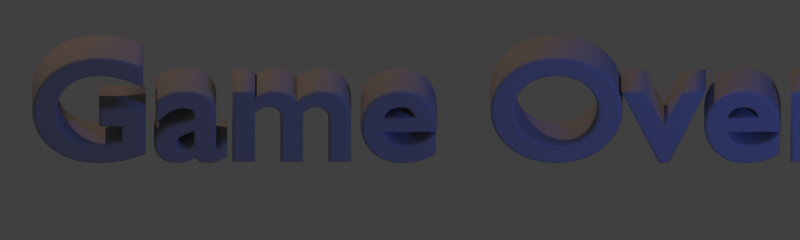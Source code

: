 # Source: text.blend  (saved by Blender 2.73.0; exported with 4.5.12 LTS)
import bpy
from mathutils import Matrix  # noqa: F401  (used for matrix-valued properties, if any)

bpy.ops.wm.read_factory_settings(use_empty=True)
scene = bpy.context.scene
scene.name = 'Scene'

# ---- collections
col_collection_1 = bpy.data.collections.new('Collection 1'); scene.collection.children.link(col_collection_1)

# ---- materials (node trees are filled in below, after node groups)
mat_default = bpy.data.materials.new('Default')
mat_default.alpha_threshold = 0.0
mat_default.use_transparent_shadow = False
mat_default.diffuse_color = (0.3931, 0.3931, 0.3931, 1.0)
mat_default.roughness = 0.5
mat_default.specular_intensity = 1.0
mat_default.line_color = (0.0, 0.0, 0.0, 1.0)
mat_skullhole = bpy.data.materials.new('SkullHole')
mat_skullhole.alpha_threshold = 0.0
mat_skullhole.use_transparent_shadow = False
mat_skullhole.diffuse_color = (0.2019, 0.2019, 0.2019, 1.0)
mat_skullhole.roughness = 0.5
mat_skullhole.specular_intensity = 1.0
mat_skullhole.line_color = (0.0, 0.0, 0.0, 1.0)

# ---- material node trees

# ---- world
world_world = bpy.data.worlds.new('World'); scene.world = world_world
world_world.color = (0.05088, 0.05088, 0.05088)
world_world.use_sun_shadow = False
world_world.sun_shadow_jitter_overblur = 0.0
world_world.cycles.sampling_method = 'MANUAL'
world_world.cycles.sample_map_resolution = 256

# ---- cameras
cam_camera = bpy.data.cameras.new('Camera')
cam_camera.type = 'ORTHO'
cam_camera.clip_end = 100.0
cam_camera.lens = 70.0
cam_camera.sensor_width = 32.0
cam_camera.sensor_height = 18.0
cam_camera.ortho_scale = 2.114
cam_camera.dof.focus_distance = 0.0
cam_camera.dof.aperture_fstop = 128.0

# ---- lights
light_lamp_001 = bpy.data.lights.new('Lamp.001', 'POINT')
light_lamp_001.color = (0.05581, 0.1399, 1.0)
light_lamp_001.transmission_factor = 0.0
light_lamp_001.cutoff_distance = 30.0
light_lamp_001.energy = 70.0
light_lamp_001.shadow_buffer_clip_start = 1.001
light_lamp_001.shadow_soft_size = 0.1
light_lamp_001.shadow_maximum_resolution = 0.006
light_lamp_001.use_absolute_resolution = True
light_lamp_001.cycles.use_multiple_importance_sampling = False
light_lamp = bpy.data.lights.new('Lamp', 'POINT')
light_lamp.color = (0.8389, 0.5141, 0.3541)
light_lamp.transmission_factor = 0.0
light_lamp.cutoff_distance = 30.0
light_lamp.energy = 150.0
light_lamp.shadow_buffer_clip_start = 1.001
light_lamp.shadow_soft_size = 0.1
light_lamp.shadow_maximum_resolution = 0.006
light_lamp.use_absolute_resolution = True
light_lamp.cycles.use_multiple_importance_sampling = False

# ---- curves / text
txt_text_001 = bpy.data.curves.new('Text.001', 'FONT')
txt_text_001.dimensions = '2D'
txt_text_001.body = 'Game Over'
txt_text_001.materials.append(mat_default)
txt_text_001.materials.append(mat_skullhole)
txt_text_001.use_path_clamp = True
txt_text_001.bevel_resolution = 3
txt_text_001.extrude = 0.05
txt_text_001.bevel_depth = 0.01
txt_text_001.size = 0.45

# ---- objects
ob_text = bpy.data.objects.new('Text', txt_text_001)
ob_lamp_001 = bpy.data.objects.new('Lamp.001', light_lamp_001)
ob_cameratarget = bpy.data.objects.new('CameraTarget', None)
ob_camera = bpy.data.objects.new('Camera', cam_camera)
ob_lamp = bpy.data.objects.new('Lamp', light_lamp)

# ---- transforms, parenting, visibility, modifiers, constraints
ob_text.location = (-0.9847, -0.0001806, 0.0)
ob_text.rotation_euler = (1.571, 2.22e-16, 2.22e-16)
ob_text.lineart.crease_threshold = 0.0
ob_lamp_001.location = (2.076, -1.995, 0.9039)
ob_lamp_001.rotation_euler = (0.6503, 0.05522, 1.866)
ob_lamp_001.lock_rotations_4d = False
ob_lamp_001.empty_display_type = 'ARROWS'
ob_lamp_001.color = (0.0, 0.0, 0.0, 0.0)
ob_lamp_001.lineart.crease_threshold = 0.0
ob_cameratarget.location = (0.0, 0.134, 0.0)
ob_cameratarget.empty_image_offset = (0.0, 0.0)
ob_cameratarget.lineart.crease_threshold = 0.0
ob_camera.location = (0.0, -6.0, 4.0)
ob_camera.rotation_euler = (1.109, 0.01082, 0.8149)
ob_camera.lock_rotations_4d = False
ob_camera.empty_display_type = 'ARROWS'
ob_camera.color = (0.0, 0.0, 0.0, 0.0)
ob_camera.display_type = 'WIRE'
ob_camera.lineart.crease_threshold = 0.0
_c = ob_camera.constraints.new('TRACK_TO'); _c.name = 'Track To'
_c.target = ob_cameratarget
ob_lamp.location = (-1.924, 2.005, 3.904)
ob_lamp.rotation_euler = (0.6503, 0.05522, 1.866)
ob_lamp.lock_rotations_4d = False
ob_lamp.empty_display_type = 'ARROWS'
ob_lamp.color = (0.0, 0.0, 0.0, 0.0)
ob_lamp.lineart.crease_threshold = 0.0

# ---- collection membership
col_collection_1.objects.link(ob_text)
col_collection_1.objects.link(ob_lamp_001)
col_collection_1.objects.link(ob_cameratarget)
col_collection_1.objects.link(ob_camera)
col_collection_1.objects.link(ob_lamp)

# ---- scene / render settings (as saved in the file)
scene.camera = ob_camera
scene.frame_start = 1; scene.frame_end = 50; scene.frame_set(1)
scene.render.engine = 'BLENDER_EEVEE_NEXT'
scene.render.image_settings.compression = 90
scene.render.resolution_x = 160
scene.render.resolution_y = 48
scene.render.resolution_percentage = 200
scene.render.use_freestyle = True
scene.cycles.use_denoising = False
scene.cycles.samples = 10
scene.cycles.sampling_pattern = 'TABULATED_SOBOL'
scene.cycles.light_sampling_threshold = 0.0
scene.cycles.use_adaptive_sampling = False
scene.cycles.use_light_tree = False
scene.cycles.blur_glossy = 0.0
scene.cycles.pixel_filter_type = 'GAUSSIAN'
scene.cycles.sample_clamp_indirect = 0.0
scene.view_settings.view_transform = 'Standard'
bpy.context.view_layer.update()
